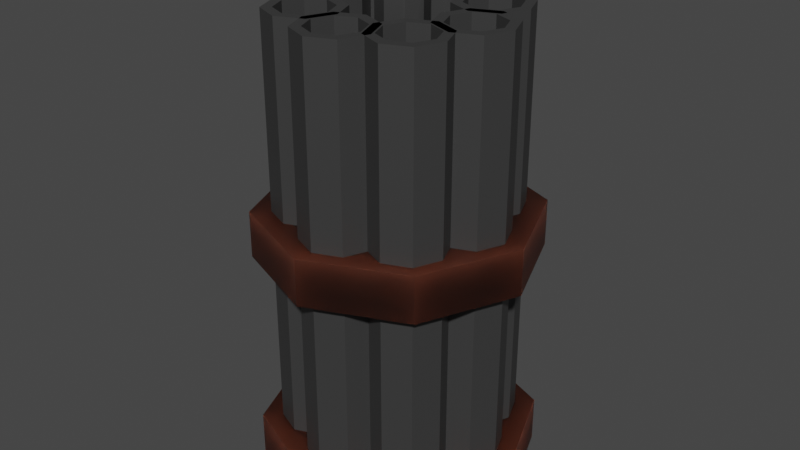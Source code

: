 # Source: minigun-Complete.blend  (saved by Blender 3.5.10; exported with 4.5.12 LTS)
import bpy
from mathutils import Matrix  # noqa: F401  (used for matrix-valued properties, if any)

bpy.ops.wm.read_factory_settings(use_empty=True)
scene = bpy.context.scene
scene.name = 'Scene'

# ---- collections
col_collection = bpy.data.collections.new('Collection'); scene.collection.children.link(col_collection)

# ---- materials (node trees are filled in below, after node groups)
mat_material_001 = bpy.data.materials.new('Material.001')
mat_material_001.use_transparent_shadow = False
mat_material_002 = bpy.data.materials.new('Material.002')
mat_material_002.use_transparent_shadow = False

# ---- node groups
ng_auto_smooth = bpy.data.node_groups.new('Auto Smooth', 'GeometryNodeTree')
_s = ng_auto_smooth.interface.new_socket(name='Geometry', in_out='OUTPUT', socket_type='NodeSocketGeometry')
_s = ng_auto_smooth.interface.new_socket(name='Geometry', in_out='INPUT', socket_type='NodeSocketGeometry')
_s = ng_auto_smooth.interface.new_socket(name='Angle', in_out='INPUT', socket_type='NodeSocketFloat')
_s.subtype = 'ANGLE'
_s.min_value = 0.0
_s.max_value = 3.142
ng_auto_smooth.is_modifier = True
_N = ng_auto_smooth.nodes; _L = ng_auto_smooth.links
n0 = _N.new('NodeGroupOutput'); n0.name = 'Group Output'; n0.location = (480, -100)
n1 = _N.new('NodeGroupInput'); n1.name = 'Group Input'; n1.location = (-420, -300)
n2 = _N.new('NodeGroupInput'); n2.name = 'Group Input.001'; n2.location = (-60, -100)
n3 = _N.new('GeometryNodeSetShadeSmooth'); n3.name = 'Set Shade Smooth'; n3.location = (120, -100)
n3.domain = 'EDGE'
n4 = _N.new('GeometryNodeSetShadeSmooth'); n4.name = 'Set Shade Smooth.001'; n4.location = (300, -100)
n5 = _N.new('GeometryNodeInputMeshEdgeAngle'); n5.name = 'Edge Angle'; n5.location = (-420, -220)
n6 = _N.new('GeometryNodeInputEdgeSmooth'); n6.name = 'Is Edge Smooth'; n6.location = (-60, -160)
n7 = _N.new('GeometryNodeInputShadeSmooth'); n7.name = 'Is Face Smooth'; n7.location = (-240, -340)
n8 = _N.new('FunctionNodeBooleanMath'); n8.name = 'Boolean Math'; n8.location = (-60, -220)
n9 = _N.new('FunctionNodeCompare'); n9.name = 'Compare'; n9.location = (-240, -180)
n9.operation = 'LESS_EQUAL'
_L.new(n5.outputs[0], n9.inputs[0])
_L.new(n4.outputs[0], n0.inputs[0])
_L.new(n1.outputs[1], n9.inputs[1])
_L.new(n9.outputs[0], n8.inputs[0])
_L.new(n7.outputs[0], n8.inputs[1])
_L.new(n2.outputs[0], n3.inputs[0])
_L.new(n6.outputs[0], n3.inputs[1])
_L.new(n3.outputs[0], n4.inputs[0])
_L.new(n8.outputs[0], n3.inputs[2])
n0.is_active_output = True

# ---- material node trees
mat_material_001.use_nodes = True; mat_material_001.node_tree.nodes.clear()
_N = mat_material_001.node_tree.nodes; _L = mat_material_001.node_tree.links
n0 = _N.new('ShaderNodeBsdfPrincipled'); n0.name = 'Principled BSDF'; n0.location = (10, 300)
n0.distribution = 'GGX'
n0.subsurface_method = 'RANDOM_WALK_SKIN'
n0.inputs[0].default_value = (0.07036, 0.07036, 0.07036, 1.0)
n0.inputs[1].default_value = 0.5
n0.inputs[3].default_value = 1.45
n0.inputs[27].default_value = (0.0, 0.0, 0.0, 1.0)
n0.inputs[28].default_value = 1.0
n1 = _N.new('ShaderNodeOutputMaterial'); n1.name = 'Material Output'; n1.location = (300, 300)
_L.new(n0.outputs[0], n1.inputs[0])
n1.is_active_output = True
mat_material_002.use_nodes = True; mat_material_002.node_tree.nodes.clear()
_N = mat_material_002.node_tree.nodes; _L = mat_material_002.node_tree.links
n0 = _N.new('ShaderNodeBsdfPrincipled'); n0.name = 'Principled BSDF'; n0.location = (10, 300)
n0.distribution = 'GGX'
n0.subsurface_method = 'RANDOM_WALK_SKIN'
n0.inputs[0].default_value = (0.02552, 0.00713, 0.004054, 1.0)
n0.inputs[1].default_value = 0.5
n0.inputs[3].default_value = 1.45
n0.inputs[8].default_value = 1.0
n0.inputs[10].default_value = 1.4
n0.inputs[27].default_value = (0.0, 0.0, 0.0, 1.0)
n0.inputs[28].default_value = 1.0
n1 = _N.new('ShaderNodeOutputMaterial'); n1.name = 'Material Output'; n1.location = (300, 300)
_L.new(n0.outputs[0], n1.inputs[0])
n1.is_active_output = True

# ---- world
world_world = bpy.data.worlds.new('World'); scene.world = world_world
world_world.use_nodes = True; world_world.node_tree.nodes.clear()
_N = world_world.node_tree.nodes; _L = world_world.node_tree.links
n0 = _N.new('ShaderNodeOutputWorld'); n0.name = 'World Output'; n0.location = (300, 300)
n1 = _N.new('ShaderNodeBackground'); n1.name = 'Background'; n1.location = (10, 300)
n1.inputs[0].default_value = (0.05088, 0.05088, 0.05088, 1.0)
_L.new(n1.outputs[0], n0.inputs[0])
n0.is_active_output = True
world_world.color = (0.05088, 0.05088, 0.05088)
world_world.use_sun_shadow = False
world_world.sun_shadow_jitter_overblur = 0.0

# ---- meshes
me_cylinder_004 = bpy.data.meshes.new('Cylinder.004')
me_cylinder_004.from_pydata([(0.3368, 0.1574, -1.041), (0.3368, 0.1137, 0.7476), (0.4483, 0.1113, -1.041), (0.4174, 0.08037, 0.7476), (0.4944, -0.0002049, -1.041), (0.4508, -0.0002049, 0.7476), (0.4483, -0.1117, -1.041), (0.4174, -0.08078, 0.7476), (0.3368, -0.1578, -1.041), (0.3368, -0.1142, 0.7476), (0.2253, -0.1117, -1.041), (0.2562, -0.08078, 0.7476), (0.1792, -0.0002049, -1.041), (0.2229, -0.0002049, 0.7476), (0.2253, 0.1113, -1.041), (0.2562, 0.08037, 0.7476), (0.4483, 0.1113, 0.7476), (0.3368, 0.1574, 0.7476), (0.4944, -0.0002049, 0.7476), (0.4483, -0.1117, 0.7476), (0.3368, -0.1578, 0.7476), (0.2253, -0.1117, 0.7476), (0.1792, -0.0002049, 0.7476), (0.2253, 0.1113, 0.7476), (0.3368, 0.1137, -0.1498), (0.4174, 0.08037, -0.1498), (0.4508, -0.0002049, -0.1498), (0.4174, -0.08078, -0.1498), (0.3368, -0.1142, -0.1498), (0.2562, -0.08078, -0.1498), (0.2229, -0.0002049, -0.1498), (0.2562, 0.08037, -0.1498), (0.3495, -0.1271, -1.041), (0.3186, -0.158, 0.7476), (0.3957, -0.2386, -1.041), (0.352, -0.2386, 0.7476), (0.3495, -0.3501, -1.041), (0.3186, -0.3192, 0.7476), (0.2381, -0.3962, -1.041), (0.2381, -0.3525, 0.7476), (0.1266, -0.3501, -1.041), (0.1575, -0.3192, 0.7476), (0.08042, -0.2386, -1.041), (0.1241, -0.2386, 0.7476), (0.1266, -0.1271, -1.041), (0.1575, -0.158, 0.7476), (0.2381, -0.08095, -1.041), (0.2381, -0.1246, 0.7476), (0.3957, -0.2386, 0.7476), (0.3495, -0.1271, 0.7476), (0.3495, -0.3501, 0.7476), (0.2381, -0.3962, 0.7476), (0.1266, -0.3501, 0.7476), (0.08042, -0.2386, 0.7476), (0.1266, -0.1271, 0.7476), (0.2381, -0.08095, 0.7476), (0.3186, -0.158, -0.1498), (0.352, -0.2386, -0.1498), (0.3186, -0.3192, -0.1498), (0.2381, -0.3525, -0.1498), (0.1575, -0.3192, -0.1498), (0.1241, -0.2386, -0.1498), (0.1575, -0.158, -0.1498), (0.2381, -0.1246, -0.1498), (0.1573, -0.3373, -1.041), (0.1136, -0.3373, 0.7476), (0.1111, -0.4488, -1.041), (0.08025, -0.4179, 0.7476), (-0.0003249, -0.495, -1.041), (-0.0003249, -0.4513, 0.7476), (-0.1118, -0.4488, -1.041), (-0.0809, -0.4179, 0.7476), (-0.158, -0.3373, -1.041), (-0.1143, -0.3373, 0.7476), (-0.1118, -0.2259, -1.041), (-0.0809, -0.2568, 0.7476), (-0.0003249, -0.1797, -1.041), (-0.0003249, -0.2234, 0.7476), (0.1111, -0.2259, -1.041), (0.08025, -0.2568, 0.7476), (0.1111, -0.4488, 0.7476), (0.1573, -0.3373, 0.7476), (-0.0003249, -0.495, 0.7476), (-0.1118, -0.4488, 0.7476), (-0.158, -0.3373, 0.7476), (-0.1118, -0.2259, 0.7476), (-0.0003249, -0.1797, 0.7476), (0.1111, -0.2259, 0.7476), (0.1136, -0.3373, -0.1498), (0.08025, -0.4179, -0.1498), (-0.0003249, -0.4513, -0.1498), (-0.0809, -0.4179, -0.1498), (-0.1143, -0.3373, -0.1498), (-0.0809, -0.2568, -0.1498), (-0.0003249, -0.2234, -0.1498), (0.08025, -0.2568, -0.1498), (-0.1272, -0.3501, -1.041), (-0.1581, -0.3192, 0.7476), (-0.2387, -0.3962, -1.041), (-0.2387, -0.3525, 0.7476), (-0.3502, -0.3501, -1.041), (-0.3193, -0.3192, 0.7476), (-0.3964, -0.2386, -1.041), (-0.3527, -0.2386, 0.7476), (-0.3502, -0.1271, -1.041), (-0.3193, -0.158, 0.7476), (-0.2387, -0.08095, -1.041), (-0.2387, -0.1246, 0.7476), (-0.1272, -0.1271, -1.041), (-0.1581, -0.158, 0.7476), (-0.08107, -0.2386, -1.041), (-0.1248, -0.2386, 0.7476), (-0.2387, -0.3962, 0.7476), (-0.1272, -0.3501, 0.7476), (-0.3502, -0.3501, 0.7476), (-0.3964, -0.2386, 0.7476), (-0.3502, -0.1271, 0.7476), (-0.2387, -0.08095, 0.7476), (-0.1272, -0.1271, 0.7476), (-0.08107, -0.2386, 0.7476), (-0.1581, -0.3192, -0.1498), (-0.2387, -0.3525, -0.1498), (-0.3193, -0.3192, -0.1498), (-0.3527, -0.2386, -0.1498), (-0.3193, -0.158, -0.1498), (-0.2387, -0.1246, -0.1498), (-0.1581, -0.158, -0.1498), (-0.1248, -0.2386, -0.1498), (-0.3375, -0.1578, -1.041), (-0.3375, -0.1142, 0.7476), (-0.4489, -0.1117, -1.041), (-0.418, -0.08078, 0.7476), (-0.4951, -0.0002049, -1.041), (-0.4514, -0.0002049, 0.7476), (-0.4489, 0.1113, -1.041), (-0.418, 0.08037, 0.7476), (-0.3375, 0.1574, -1.041), (-0.3375, 0.1137, 0.7476), (-0.226, 0.1113, -1.041), (-0.2569, 0.08037, 0.7476), (-0.1798, -0.0002049, -1.041), (-0.2235, -0.0002049, 0.7476), (-0.226, -0.1117, -1.041), (-0.2569, -0.08078, 0.7476), (-0.4489, -0.1117, 0.7476), (-0.3375, -0.1578, 0.7476), (-0.4951, -0.0002049, 0.7476), (-0.4489, 0.1113, 0.7476), (-0.3375, 0.1574, 0.7476), (-0.226, 0.1113, 0.7476), (-0.1798, -0.0002049, 0.7476), (-0.226, -0.1117, 0.7476), (-0.3375, -0.1142, -0.1498), (-0.418, -0.08078, -0.1498), (-0.4514, -0.0002049, -0.1498), (-0.418, 0.08037, -0.1498), (-0.3375, 0.1137, -0.1498), (-0.2569, 0.08037, -0.1498), (-0.2235, -0.0002049, -0.1498), (-0.2569, -0.08078, -0.1498), (-0.3502, 0.1267, -1.041), (-0.3193, 0.1576, 0.7476), (-0.3964, 0.2382, -1.041), (-0.3527, 0.2382, 0.7476), (-0.3502, 0.3497, -1.041), (-0.3193, 0.3188, 0.7476), (-0.2387, 0.3958, -1.041), (-0.2387, 0.3521, 0.7476), (-0.1272, 0.3497, -1.041), (-0.1581, 0.3188, 0.7476), (-0.08107, 0.2382, -1.041), (-0.1248, 0.2382, 0.7476), (-0.1272, 0.1267, -1.041), (-0.1581, 0.1576, 0.7476), (-0.2387, 0.08054, -1.041), (-0.2387, 0.1242, 0.7476), (-0.3964, 0.2382, 0.7476), (-0.3502, 0.1267, 0.7476), (-0.3502, 0.3497, 0.7476), (-0.2387, 0.3958, 0.7476), (-0.1272, 0.3497, 0.7476), (-0.08107, 0.2382, 0.7476), (-0.1272, 0.1267, 0.7476), (-0.2387, 0.08054, 0.7476), (-0.3193, 0.1576, -0.1498), (-0.3527, 0.2382, -0.1498), (-0.3193, 0.3188, -0.1498), (-0.2387, 0.3521, -0.1498), (-0.1581, 0.3188, -0.1498), (-0.1248, 0.2382, -0.1498), (-0.1581, 0.1576, -0.1498), (-0.2387, 0.1242, -0.1498), (-0.158, 0.3369, -1.041), (-0.1143, 0.3369, 0.7476), (-0.1118, 0.4484, -1.041), (-0.0809, 0.4175, 0.7476), (-0.0003249, 0.4946, -1.041), (-0.0003249, 0.4509, 0.7476), (0.1111, 0.4484, -1.041), (0.08025, 0.4175, 0.7476), (0.1573, 0.3369, -1.041), (0.1136, 0.3369, 0.7476), (0.1111, 0.2255, -1.041), (0.08025, 0.2563, 0.7476), (-0.0003249, 0.1793, -1.041), (-0.0003249, 0.223, 0.7476), (-0.1118, 0.2255, -1.041), (-0.0809, 0.2563, 0.7476), (-0.1118, 0.4484, 0.7476), (-0.158, 0.3369, 0.7476), (-0.0003249, 0.4946, 0.7476), (0.1111, 0.4484, 0.7476), (0.1573, 0.3369, 0.7476), (0.1111, 0.2255, 0.7476), (-0.0003249, 0.1793, 0.7476), (-0.1118, 0.2255, 0.7476), (-0.1143, 0.3369, -0.1498), (-0.0809, 0.4175, -0.1498), (-0.0003249, 0.4509, -0.1498), (0.08025, 0.4175, -0.1498), (0.1136, 0.3369, -0.1498), (0.08025, 0.2563, -0.1498), (-0.0003249, 0.223, -0.1498), (-0.0809, 0.2563, -0.1498), (0.1266, 0.3497, -1.041), (0.1575, 0.3188, 0.7476), (0.2381, 0.3958, -1.041), (0.2381, 0.3521, 0.7476), (0.3495, 0.3497, -1.041), (0.3186, 0.3188, 0.7476), (0.3957, 0.2382, -1.041), (0.352, 0.2382, 0.7476), (0.3495, 0.1267, -1.041), (0.3186, 0.1576, 0.7476), (0.2381, 0.08054, -1.041), (0.2381, 0.1242, 0.7476), (0.1266, 0.1267, -1.041), (0.1575, 0.1576, 0.7476), (0.08042, 0.2382, -1.041), (0.1241, 0.2382, 0.7476), (0.2381, 0.3958, 0.7476), (0.1266, 0.3497, 0.7476), (0.3495, 0.3497, 0.7476), (0.3957, 0.2382, 0.7476), (0.3495, 0.1267, 0.7476), (0.2381, 0.08054, 0.7476), (0.1266, 0.1267, 0.7476), (0.08042, 0.2382, 0.7476), (0.1575, 0.3188, -0.1498), (0.2381, 0.3521, -0.1498), (0.3186, 0.3188, -0.1498), (0.352, 0.2382, -0.1498), (0.3186, 0.1576, -0.1498), (0.2381, 0.1242, -0.1498), (0.1575, 0.1576, -0.1498), (0.1241, 0.2382, -0.1498), (0.0758, 0.07364, 0.9334), (0.005849, 0.1026, -1.041), (0.1048, 0.003688, 0.9334), (-0.06411, 0.07364, -1.041), (0.0758, -0.06627, 0.9334), (-0.09308, 0.003688, -1.041), (0.005849, -0.09524, 0.9334), (-0.06411, -0.06627, -1.041), (-0.06411, -0.06627, 0.9334), (0.005849, -0.09524, -1.041), (-0.09308, 0.003688, 0.9334), (0.0758, -0.06627, 0.3416), (-0.06411, 0.07364, 0.9334), (0.1048, 0.003688, -1.041), (0.005849, 0.1026, 0.9334), (0.0758, 0.07364, -1.041), (0.4094, 0.4095, -1.2), (0.4094, 0.4095, -1.005), (0.5664, 0.01255, -1.2), (0.5664, 0.01255, -1.005), (0.3914, -0.3919, -1.2), (0.3914, -0.3919, -1.005), (-0.01308, -0.5669, -1.2), (-0.01308, -0.5669, -1.005), (-0.4101, -0.4099, -1.2), (-0.4101, -0.4099, -1.005), (-0.567, -0.01296, -1.2), (-0.567, -0.01296, -1.005), (-0.392, 0.3915, -1.2), (-0.392, 0.3915, -1.005), (0.01243, 0.5665, -1.2), (0.01243, 0.5665, -1.005), (0.4094, 0.4095, -0.244), (0.4094, 0.4095, -0.04964), (0.5664, 0.01255, -0.244), (0.5664, 0.01255, -0.04964), (0.3914, -0.3919, -0.244), (0.3914, -0.3919, -0.04964), (-0.01308, -0.5669, -0.244), (-0.01308, -0.5669, -0.04964), (-0.4101, -0.4099, -0.244), (-0.4101, -0.4099, -0.04964), (-0.567, -0.01296, -0.244), (-0.567, -0.01296, -0.04964), (-0.392, 0.3915, -0.244), (-0.392, 0.3915, -0.04964), (0.01243, 0.5665, -0.244), (0.01243, 0.5665, -0.04964)], [], [(0, 17, 16, 2), (2, 16, 18, 4), (4, 18, 19, 6), (6, 19, 20, 8), (8, 20, 21, 10), (10, 21, 22, 12), (13, 11, 29, 30), (12, 22, 23, 14), (14, 23, 17, 0), (0, 2, 4, 6, 8, 10, 12, 14), (1, 3, 16, 17), (3, 5, 18, 16), (5, 7, 19, 18), (7, 9, 20, 19), (9, 11, 21, 20), (11, 13, 22, 21), (13, 15, 23, 22), (15, 1, 17, 23), (25, 24, 31, 30, 29, 28, 27, 26), (9, 7, 27, 28), (5, 3, 25, 26), (15, 13, 30, 31), (11, 9, 28, 29), (7, 5, 26, 27), (3, 1, 24, 25), (1, 15, 31, 24), (32, 49, 48, 34), (34, 48, 50, 36), (36, 50, 51, 38), (38, 51, 52, 40), (40, 52, 53, 42), (42, 53, 54, 44), (45, 43, 61, 62), (44, 54, 55, 46), (46, 55, 49, 32), (32, 34, 36, 38, 40, 42, 44, 46), (33, 35, 48, 49), (35, 37, 50, 48), (37, 39, 51, 50), (39, 41, 52, 51), (41, 43, 53, 52), (43, 45, 54, 53), (45, 47, 55, 54), (47, 33, 49, 55), (57, 56, 63, 62, 61, 60, 59, 58), (41, 39, 59, 60), (37, 35, 57, 58), (47, 45, 62, 63), (43, 41, 60, 61), (39, 37, 58, 59), (35, 33, 56, 57), (33, 47, 63, 56), (64, 81, 80, 66), (66, 80, 82, 68), (68, 82, 83, 70), (70, 83, 84, 72), (72, 84, 85, 74), (74, 85, 86, 76), (77, 75, 93, 94), (76, 86, 87, 78), (78, 87, 81, 64), (64, 66, 68, 70, 72, 74, 76, 78), (65, 67, 80, 81), (67, 69, 82, 80), (69, 71, 83, 82), (71, 73, 84, 83), (73, 75, 85, 84), (75, 77, 86, 85), (77, 79, 87, 86), (79, 65, 81, 87), (89, 88, 95, 94, 93, 92, 91, 90), (73, 71, 91, 92), (69, 67, 89, 90), (79, 77, 94, 95), (75, 73, 92, 93), (71, 69, 90, 91), (67, 65, 88, 89), (65, 79, 95, 88), (96, 113, 112, 98), (98, 112, 114, 100), (100, 114, 115, 102), (102, 115, 116, 104), (104, 116, 117, 106), (106, 117, 118, 108), (109, 107, 125, 126), (108, 118, 119, 110), (110, 119, 113, 96), (96, 98, 100, 102, 104, 106, 108, 110), (97, 99, 112, 113), (99, 101, 114, 112), (101, 103, 115, 114), (103, 105, 116, 115), (105, 107, 117, 116), (107, 109, 118, 117), (109, 111, 119, 118), (111, 97, 113, 119), (121, 120, 127, 126, 125, 124, 123, 122), (105, 103, 123, 124), (101, 99, 121, 122), (111, 109, 126, 127), (107, 105, 124, 125), (103, 101, 122, 123), (99, 97, 120, 121), (97, 111, 127, 120), (128, 145, 144, 130), (130, 144, 146, 132), (132, 146, 147, 134), (134, 147, 148, 136), (136, 148, 149, 138), (138, 149, 150, 140), (141, 139, 157, 158), (140, 150, 151, 142), (142, 151, 145, 128), (128, 130, 132, 134, 136, 138, 140, 142), (129, 131, 144, 145), (131, 133, 146, 144), (133, 135, 147, 146), (135, 137, 148, 147), (137, 139, 149, 148), (139, 141, 150, 149), (141, 143, 151, 150), (143, 129, 145, 151), (153, 152, 159, 158, 157, 156, 155, 154), (137, 135, 155, 156), (133, 131, 153, 154), (143, 141, 158, 159), (139, 137, 156, 157), (135, 133, 154, 155), (131, 129, 152, 153), (129, 143, 159, 152), (160, 177, 176, 162), (162, 176, 178, 164), (164, 178, 179, 166), (166, 179, 180, 168), (168, 180, 181, 170), (170, 181, 182, 172), (173, 171, 189, 190), (172, 182, 183, 174), (174, 183, 177, 160), (160, 162, 164, 166, 168, 170, 172, 174), (161, 163, 176, 177), (163, 165, 178, 176), (165, 167, 179, 178), (167, 169, 180, 179), (169, 171, 181, 180), (171, 173, 182, 181), (173, 175, 183, 182), (175, 161, 177, 183), (185, 184, 191, 190, 189, 188, 187, 186), (169, 167, 187, 188), (165, 163, 185, 186), (175, 173, 190, 191), (171, 169, 188, 189), (167, 165, 186, 187), (163, 161, 184, 185), (161, 175, 191, 184), (192, 209, 208, 194), (194, 208, 210, 196), (196, 210, 211, 198), (198, 211, 212, 200), (200, 212, 213, 202), (202, 213, 214, 204), (205, 203, 221, 222), (204, 214, 215, 206), (206, 215, 209, 192), (192, 194, 196, 198, 200, 202, 204, 206), (193, 195, 208, 209), (195, 197, 210, 208), (197, 199, 211, 210), (199, 201, 212, 211), (201, 203, 213, 212), (203, 205, 214, 213), (205, 207, 215, 214), (207, 193, 209, 215), (217, 216, 223, 222, 221, 220, 219, 218), (201, 199, 219, 220), (197, 195, 217, 218), (207, 205, 222, 223), (203, 201, 220, 221), (199, 197, 218, 219), (195, 193, 216, 217), (193, 207, 223, 216), (224, 241, 240, 226), (226, 240, 242, 228), (228, 242, 243, 230), (230, 243, 244, 232), (232, 244, 245, 234), (234, 245, 246, 236), (237, 235, 253, 254), (236, 246, 247, 238), (238, 247, 241, 224), (224, 226, 228, 230, 232, 234, 236, 238), (225, 227, 240, 241), (227, 229, 242, 240), (229, 231, 243, 242), (231, 233, 244, 243), (233, 235, 245, 244), (235, 237, 246, 245), (237, 239, 247, 246), (239, 225, 241, 247), (249, 248, 255, 254, 253, 252, 251, 250), (233, 231, 251, 252), (229, 227, 249, 250), (239, 237, 254, 255), (235, 233, 252, 253), (231, 229, 250, 251), (227, 225, 248, 249), (225, 239, 255, 248), (266, 268, 259, 261), (256, 258, 269, 271), (270, 256, 271, 257), (264, 266, 261, 263), (258, 260, 267, 269), (268, 270, 257, 259), (262, 264, 263, 265), (271, 269, 267, 265, 263, 261, 259, 257), (260, 262, 265, 267), (256, 270, 268, 266, 264, 262, 260, 258), (272, 273, 275, 274), (274, 275, 277, 276), (276, 277, 279, 278), (278, 279, 281, 280), (280, 281, 283, 282), (282, 283, 285, 284), (275, 273, 287, 285, 283, 281, 279, 277), (284, 285, 287, 286), (286, 287, 273, 272), (272, 274, 276, 278, 280, 282, 284, 286), (288, 289, 291, 290), (290, 291, 293, 292), (292, 293, 295, 294), (294, 295, 297, 296), (296, 297, 299, 298), (298, 299, 301, 300), (291, 289, 303, 301, 299, 297, 295, 293), (300, 301, 303, 302), (302, 303, 289, 288), (288, 290, 292, 294, 296, 298, 300, 302)])
me_cylinder_004.polygons.foreach_set('use_smooth', [True] * 238)
me_cylinder_004.polygons.foreach_set('material_index', [0, 0, 0, 0, 0, 0, 0, 0, 0, 1, 0, 0, 0, 0, 0, 0, 0, 0, 1, 0, 0, 0, 0, 0, 0, 0, 0, 0, 0, 0, 0, 0, 0, 0, 0, 1, 0, 0, 0, 0, 0, 0, 0, 0, 1, 0, 0, 0, 0, 0, 0, 0, 0, 0, 0, 0, 0, 0, 0, 0, 0, 1, 0, 0, 0, 0, 0, 0, 0, 0, 1, 0, 0, 0, 0, 0, 0, 0, 0, 0, 0, 0, 0, 0, 0, 0, 0, 1, 0, 0, 0, 0, 0, 0, 0, 0, 1, 0, 0, 0, 0, 0, 0, 0, 0, 0, 0, 0, 0, 0, 0, 0, 0, 1, 0, 0, 0, 0, 0, 0, 0, 0, 1, 0, 0, 0, 0, 0, 0, 0, 0, 0, 0, 0, 0, 0, 0, 0, 0, 1, 0, 0, 0, 0, 0, 0, 0, 0, 1, 0, 0, 0, 0, 0, 0, 0, 0, 0, 0, 0, 0, 0, 0, 0, 0, 1, 0, 0, 0, 0, 0, 0, 0, 0, 1, 0, 0, 0, 0, 0, 0, 0, 0, 0, 0, 0, 0, 0, 0, 0, 0, 1, 0, 0, 0, 0, 0, 0, 0, 0, 1, 0, 0, 0, 0, 0, 0, 0, 0, 0, 0, 0, 0, 0, 0, 0, 0, 0, 1, 1, 1, 1, 1, 1, 1, 1, 1, 1, 1, 1, 1, 1, 1, 1, 1, 1, 1, 1])
_uv = me_cylinder_004.uv_layers.new(name='UVMap')
_uv.uv.foreach_set('vector', [0.1508, 0.3003, 0.3003, 0.3003, 0.3003, 0.3376, 0.1508, 0.3376, 0.1508, 0.3376, 0.3003, 0.3376, 0.3003, 0.375, 0.1508, 0.375, 0.1508, 0.375, 0.3003, 0.375, 0.3003, 0.4123, 0.1508, 0.4123, 0.1508, 0.4123, 0.3003, 0.4123, 0.3003, 0.4497, 0.1508, 0.4497, 0.1508, 0.4497, 0.3003, 0.4497, 0.3003, 0.487, 0.1508, 0.487, 0.1508, 0.487, 0.3003, 0.487, 0.3003, 0.5244, 0.1508, 0.5244, 0.3027, 0.8196, 0.3027, 0.7799, 0.3027, 0.7799, 0.3027, 0.8196, 0.1508, 0.5244, 0.3003, 0.5244, 0.3003, 0.5617, 0.1508, 0.5617, 0.1508, 0.5617, 0.3003, 0.5617, 0.3003, 0.5991, 0.1508, 0.5991, 0.34, 0.7326, 0.3949, 0.7326, 0.4337, 0.6938, 0.4337, 0.6389, 0.3949, 0.6001, 0.34, 0.6001, 0.3012, 0.6389, 0.3012, 0.6938, 0.3704, 0.8477, 0.3985, 0.8196, 0.4168, 0.8272, 0.378, 0.866, 0.3985, 0.8196, 0.3985, 0.7799, 0.4168, 0.7723, 0.4168, 0.8272, 0.3985, 0.7799, 0.3704, 0.7519, 0.378, 0.7335, 0.4168, 0.7723, 0.3704, 0.7519, 0.3307, 0.7519, 0.3231, 0.7335, 0.378, 0.7335, 0.3307, 0.7519, 0.3027, 0.7799, 0.2843, 0.7723, 0.3231, 0.7335, 0.3027, 0.7799, 0.3027, 0.8196, 0.2843, 0.8272, 0.2843, 0.7723, 0.3027, 0.8196, 0.3307, 0.8477, 0.3231, 0.866, 0.2843, 0.8272, 0.3307, 0.8477, 0.3704, 0.8477, 0.378, 0.866, 0.3231, 0.866, 0.3985, 0.8196, 0.3704, 0.8477, 0.3307, 0.8477, 0.3027, 0.8196, 0.3027, 0.7799, 0.3307, 0.7519, 0.3704, 0.7519, 0.3985, 0.7799, 0.3307, 0.7519, 0.3704, 0.7519, 0.3704, 0.7519, 0.3307, 0.7519, 0.3985, 0.7799, 0.3985, 0.8196, 0.3985, 0.8196, 0.3985, 0.7799, 0.3307, 0.8477, 0.3027, 0.8196, 0.3027, 0.8196, 0.3307, 0.8477, 0.3027, 0.7799, 0.3307, 0.7519, 0.3307, 0.7519, 0.3027, 0.7799, 0.3704, 0.7519, 0.3985, 0.7799, 0.3985, 0.7799, 0.3704, 0.7519, 0.3985, 0.8196, 0.3704, 0.8477, 0.3704, 0.8477, 0.3985, 0.8196, 0.3704, 0.8477, 0.3307, 0.8477, 0.3307, 0.8477, 0.3704, 0.8477, 0.3012, 0.3003, 0.4506, 0.3003, 0.4506, 0.3376, 0.3012, 0.3376, 0.3012, 0.3376, 0.4506, 0.3376, 0.4506, 0.375, 0.3012, 0.375, 0.3012, 0.375, 0.4506, 0.375, 0.4506, 0.4123, 0.3012, 0.4123, 0.3012, 0.4123, 0.4506, 0.4123, 0.4506, 0.4497, 0.3012, 0.4497, 0.3012, 0.4497, 0.4506, 0.4497, 0.4506, 0.487, 0.3012, 0.487, 0.3012, 0.487, 0.4506, 0.487, 0.4506, 0.5244, 0.3012, 0.5244, 0.1973, 0.8477, 0.1692, 0.8196, 0.1692, 0.8196, 0.1973, 0.8477, 0.3012, 0.5244, 0.4506, 0.5244, 0.4506, 0.5617, 0.3012, 0.5617, 0.3012, 0.5617, 0.4506, 0.5617, 0.4506, 0.5991, 0.3012, 0.5991, 0.6619, 0.7326, 0.7007, 0.6938, 0.7007, 0.6389, 0.6619, 0.6001, 0.607, 0.6001, 0.5682, 0.6389, 0.5682, 0.6938, 0.607, 0.7326, 0.265, 0.8196, 0.265, 0.7799, 0.2834, 0.7723, 0.2834, 0.8272, 0.265, 0.7799, 0.2369, 0.7519, 0.2446, 0.7335, 0.2834, 0.7723, 0.2369, 0.7519, 0.1973, 0.7519, 0.1897, 0.7335, 0.2446, 0.7335, 0.1973, 0.7519, 0.1692, 0.7799, 0.1508, 0.7723, 0.1897, 0.7335, 0.1692, 0.7799, 0.1692, 0.8196, 0.1508, 0.8272, 0.1508, 0.7723, 0.1692, 0.8196, 0.1973, 0.8477, 0.1897, 0.866, 0.1508, 0.8272, 0.1973, 0.8477, 0.2369, 0.8477, 0.2446, 0.866, 0.1897, 0.866, 0.2369, 0.8477, 0.265, 0.8196, 0.2834, 0.8272, 0.2446, 0.866, 0.265, 0.7799, 0.265, 0.8196, 0.2369, 0.8477, 0.1973, 0.8477, 0.1692, 0.8196, 0.1692, 0.7799, 0.1973, 0.7519, 0.2369, 0.7519, 0.1692, 0.7799, 0.1973, 0.7519, 0.1973, 0.7519, 0.1692, 0.7799, 0.2369, 0.7519, 0.265, 0.7799, 0.265, 0.7799, 0.2369, 0.7519, 0.2369, 0.8477, 0.1973, 0.8477, 0.1973, 0.8477, 0.2369, 0.8477, 0.1692, 0.8196, 0.1692, 0.7799, 0.1692, 0.7799, 0.1692, 0.8196, 0.1973, 0.7519, 0.2369, 0.7519, 0.2369, 0.7519, 0.1973, 0.7519, 0.265, 0.7799, 0.265, 0.8196, 0.265, 0.8196, 0.265, 0.7799, 0.265, 0.8196, 0.2369, 0.8477, 0.2369, 0.8477, 0.265, 0.8196, 0.602, 0.0004764, 0.7514, 0.0004764, 0.7514, 0.03783, 0.602, 0.03783, 0.602, 0.03783, 0.7514, 0.03783, 0.7514, 0.07519, 0.602, 0.07519, 0.602, 0.07519, 0.7514, 0.07519, 0.7514, 0.1125, 0.602, 0.1125, 0.602, 0.1125, 0.7514, 0.1125, 0.7514, 0.1499, 0.602, 0.1499, 0.602, 0.1499, 0.7514, 0.1499, 0.7514, 0.1872, 0.602, 0.1872, 0.602, 0.1872, 0.7514, 0.1872, 0.7514, 0.2246, 0.602, 0.2246, 0.4811, 0.6184, 0.5208, 0.6184, 0.5208, 0.6184, 0.4811, 0.6184, 0.602, 0.2246, 0.7514, 0.2246, 0.7514, 0.262, 0.602, 0.262, 0.602, 0.262, 0.7514, 0.262, 0.7514, 0.2993, 0.602, 0.2993, 0.133, 0.8272, 0.133, 0.7723, 0.09418, 0.7335, 0.03929, 0.7335, 0.0004764, 0.7723, 0.0004764, 0.8272, 0.03929, 0.866, 0.09418, 0.866, 0.4531, 0.6862, 0.4811, 0.7142, 0.4735, 0.7326, 0.4347, 0.6938, 0.4811, 0.7142, 0.5208, 0.7142, 0.5284, 0.7326, 0.4735, 0.7326, 0.5208, 0.7142, 0.5488, 0.6862, 0.5672, 0.6938, 0.5284, 0.7326, 0.5488, 0.6862, 0.5488, 0.6465, 0.5672, 0.6389, 0.5672, 0.6938, 0.5488, 0.6465, 0.5208, 0.6184, 0.5284, 0.6001, 0.5672, 0.6389, 0.5208, 0.6184, 0.4811, 0.6184, 0.4735, 0.6001, 0.5284, 0.6001, 0.4811, 0.6184, 0.4531, 0.6465, 0.4347, 0.6389, 0.4735, 0.6001, 0.4531, 0.6465, 0.4531, 0.6862, 0.4347, 0.6938, 0.4347, 0.6389, 0.4811, 0.7142, 0.4531, 0.6862, 0.4531, 0.6465, 0.4811, 0.6184, 0.5208, 0.6184, 0.5488, 0.6465, 0.5488, 0.6862, 0.5208, 0.7142, 0.5488, 0.6465, 0.5488, 0.6862, 0.5488, 0.6862, 0.5488, 0.6465, 0.5208, 0.7142, 0.4811, 0.7142, 0.4811, 0.7142, 0.5208, 0.7142, 0.4531, 0.6465, 0.4811, 0.6184, 0.4811, 0.6184, 0.4531, 0.6465, 0.5208, 0.6184, 0.5488, 0.6465, 0.5488, 0.6465, 0.5208, 0.6184, 0.5488, 0.6862, 0.5208, 0.7142, 0.5208, 0.7142, 0.5488, 0.6862, 0.4811, 0.7142, 0.4531, 0.6862, 0.4531, 0.6862, 0.4811, 0.7142, 0.4531, 0.6862, 0.4531, 0.6465, 0.4531, 0.6465, 0.4531, 0.6862, 0.1508, 0.0004764, 0.3003, 0.0004764, 0.3003, 0.03783, 0.1508, 0.03783, 0.1508, 0.03783, 0.3003, 0.03783, 0.3003, 0.07519, 0.1508, 0.07519, 0.1508, 0.07519, 0.3003, 0.07519, 0.3003, 0.1125, 0.1508, 0.1125, 0.1508, 0.1125, 0.3003, 0.1125, 0.3003, 0.1499, 0.1508, 0.1499, 0.1508, 0.1499, 0.3003, 0.1499, 0.3003, 0.1872, 0.1508, 0.1872, 0.1508, 0.1872, 0.3003, 0.1872, 0.3003, 0.2246, 0.1508, 0.2246, 0.8384, 0.3186, 0.8665, 0.3467, 0.8665, 0.3467, 0.8384, 0.3186, 0.1508, 0.2246, 0.3003, 0.2246, 0.3003, 0.262, 0.1508, 0.262, 0.1508, 0.262, 0.3003, 0.262, 0.3003, 0.2993, 0.1508, 0.2993, 0.2834, 0.9607, 0.2834, 0.9058, 0.2446, 0.867, 0.1897, 0.867, 0.1508, 0.9058, 0.1508, 0.9607, 0.1897, 0.9995, 0.2446, 0.9995, 0.7707, 0.3467, 0.7707, 0.3864, 0.7523, 0.394, 0.7523, 0.3391, 0.7707, 0.3864, 0.7987, 0.4144, 0.7911, 0.4328, 0.7523, 0.394, 0.7987, 0.4144, 0.8384, 0.4144, 0.846, 0.4328, 0.7911, 0.4328, 0.8384, 0.4144, 0.8665, 0.3864, 0.8848, 0.394, 0.846, 0.4328, 0.8665, 0.3864, 0.8665, 0.3467, 0.8848, 0.3391, 0.8848, 0.394, 0.8665, 0.3467, 0.8384, 0.3186, 0.846, 0.3003, 0.8848, 0.3391, 0.8384, 0.3186, 0.7987, 0.3186, 0.7911, 0.3003, 0.846, 0.3003, 0.7987, 0.3186, 0.7707, 0.3467, 0.7523, 0.3391, 0.7911, 0.3003, 0.7707, 0.3864, 0.7707, 0.3467, 0.7987, 0.3186, 0.8384, 0.3186, 0.8665, 0.3467, 0.8665, 0.3864, 0.8384, 0.4144, 0.7987, 0.4144, 0.8665, 0.3864, 0.8384, 0.4144, 0.8384, 0.4144, 0.8665, 0.3864, 0.7987, 0.4144, 0.7707, 0.3864, 0.7707, 0.3864, 0.7987, 0.4144, 0.7987, 0.3186, 0.8384, 0.3186, 0.8384, 0.3186, 0.7987, 0.3186, 0.8665, 0.3467, 0.8665, 0.3864, 0.8665, 0.3864, 0.8665, 0.3467, 0.8384, 0.4144, 0.7987, 0.4144, 0.7987, 0.4144, 0.8384, 0.4144, 0.7707, 0.3864, 0.7707, 0.3467, 0.7707, 0.3467, 0.7707, 0.3864, 0.7707, 0.3467, 0.7987, 0.3186, 0.7987, 0.3186, 0.7707, 0.3467, 0.4516, 0.3003, 0.601, 0.3003, 0.601, 0.3376, 0.4516, 0.3376, 0.4516, 0.3376, 0.601, 0.3376, 0.601, 0.375, 0.4516, 0.375, 0.4516, 0.375, 0.601, 0.375, 0.601, 0.4123, 0.4516, 0.4123, 0.4516, 0.4123, 0.601, 0.4123, 0.601, 0.4497, 0.4516, 0.4497, 0.4516, 0.4497, 0.601, 0.4497, 0.601, 0.487, 0.4516, 0.487, 0.4516, 0.487, 0.601, 0.487, 0.601, 0.5244, 0.4516, 0.5244, 0.1146, 0.6465, 0.1146, 0.6862, 0.1146, 0.6862, 0.1146, 0.6465, 0.4516, 0.5244, 0.601, 0.5244, 0.601, 0.5617, 0.4516, 0.5617, 0.4516, 0.5617, 0.601, 0.5617, 0.601, 0.5991, 0.4516, 0.5991, 0.8848, 0.09418, 0.8848, 0.03929, 0.846, 0.0004764, 0.7911, 0.0004764, 0.7523, 0.03929, 0.7523, 0.09418, 0.7911, 0.133, 0.846, 0.133, 0.0469, 0.6184, 0.01884, 0.6465, 0.0004764, 0.6389, 0.03929, 0.6001, 0.01884, 0.6465, 0.01884, 0.6862, 0.0004764, 0.6938, 0.0004764, 0.6389, 0.01884, 0.6862, 0.0469, 0.7142, 0.03929, 0.7326, 0.0004764, 0.6938, 0.0469, 0.7142, 0.08658, 0.7142, 0.09418, 0.7326, 0.03929, 0.7326, 0.08658, 0.7142, 0.1146, 0.6862, 0.133, 0.6938, 0.09418, 0.7326, 0.1146, 0.6862, 0.1146, 0.6465, 0.133, 0.6389, 0.133, 0.6938, 0.1146, 0.6465, 0.08658, 0.6184, 0.09418, 0.6001, 0.133, 0.6389, 0.08658, 0.6184, 0.0469, 0.6184, 0.03929, 0.6001, 0.09418, 0.6001, 0.01884, 0.6465, 0.0469, 0.6184, 0.08658, 0.6184, 0.1146, 0.6465, 0.1146, 0.6862, 0.08658, 0.7142, 0.0469, 0.7142, 0.01884, 0.6862, 0.08658, 0.7142, 0.0469, 0.7142, 0.0469, 0.7142, 0.08658, 0.7142, 0.01884, 0.6862, 0.01884, 0.6465, 0.01884, 0.6465, 0.01884, 0.6862, 0.08658, 0.6184, 0.1146, 0.6465, 0.1146, 0.6465, 0.08658, 0.6184, 0.1146, 0.6862, 0.08658, 0.7142, 0.08658, 0.7142, 0.1146, 0.6862, 0.0469, 0.7142, 0.01884, 0.6862, 0.01884, 0.6862, 0.0469, 0.7142, 0.01884, 0.6465, 0.0469, 0.6184, 0.0469, 0.6184, 0.01884, 0.6465, 0.0469, 0.6184, 0.08658, 0.6184, 0.08658, 0.6184, 0.0469, 0.6184, 0.601, 0.2993, 0.4516, 0.2993, 0.4516, 0.262, 0.601, 0.262, 0.601, 0.262, 0.4516, 0.262, 0.4516, 0.2246, 0.601, 0.2246, 0.601, 0.2246, 0.4516, 0.2246, 0.4516, 0.1872, 0.601, 0.1872, 0.601, 0.1872, 0.4516, 0.1872, 0.4516, 0.1499, 0.601, 0.1499, 0.601, 0.1499, 0.4516, 0.1499, 0.4516, 0.1125, 0.601, 0.1125, 0.601, 0.1125, 0.4516, 0.1125, 0.4516, 0.07519, 0.601, 0.07519, 0.6146, 0.7519, 0.6543, 0.7519, 0.6543, 0.7519, 0.6146, 0.7519, 0.601, 0.07519, 0.4516, 0.07519, 0.4516, 0.03783, 0.601, 0.03783, 0.601, 0.03783, 0.4516, 0.03783, 0.4516, 0.0004764, 0.601, 0.0004764, 0.133, 0.9607, 0.133, 0.9058, 0.09418, 0.867, 0.03929, 0.867, 0.0004763, 0.9058, 0.0004763, 0.9607, 0.03929, 0.9995, 0.09418, 0.9995, 0.5865, 0.8196, 0.6146, 0.8477, 0.607, 0.866, 0.5682, 0.8272, 0.6146, 0.8477, 0.6543, 0.8477, 0.6619, 0.866, 0.607, 0.866, 0.6543, 0.8477, 0.6823, 0.8196, 0.7007, 0.8272, 0.6619, 0.866, 0.6823, 0.8196, 0.6823, 0.7799, 0.7007, 0.7723, 0.7007, 0.8272, 0.6823, 0.7799, 0.6543, 0.7519, 0.6619, 0.7335, 0.7007, 0.7723, 0.6543, 0.7519, 0.6146, 0.7519, 0.607, 0.7335, 0.6619, 0.7335, 0.6146, 0.7519, 0.5865, 0.7799, 0.5682, 0.7723, 0.607, 0.7335, 0.5865, 0.7799, 0.5865, 0.8196, 0.5682, 0.8272, 0.5682, 0.7723, 0.6146, 0.8477, 0.5865, 0.8196, 0.5865, 0.7799, 0.6146, 0.7519, 0.6543, 0.7519, 0.6823, 0.7799, 0.6823, 0.8196, 0.6543, 0.8477, 0.6823, 0.7799, 0.6823, 0.8196, 0.6823, 0.8196, 0.6823, 0.7799, 0.6543, 0.8477, 0.6146, 0.8477, 0.6146, 0.8477, 0.6543, 0.8477, 0.5865, 0.7799, 0.6146, 0.7519, 0.6146, 0.7519, 0.5865, 0.7799, 0.6543, 0.7519, 0.6823, 0.7799, 0.6823, 0.7799, 0.6543, 0.7519, 0.6823, 0.8196, 0.6543, 0.8477, 0.6543, 0.8477, 0.6823, 0.8196, 0.6146, 0.8477, 0.5865, 0.8196, 0.5865, 0.8196, 0.6146, 0.8477, 0.5865, 0.8196, 0.5865, 0.7799, 0.5865, 0.7799, 0.5865, 0.8196, 0.1499, 0.5991, 0.0004763, 0.5991, 0.0004763, 0.5617, 0.1499, 0.5617, 0.1499, 0.5617, 0.0004763, 0.5617, 0.0004763, 0.5244, 0.1499, 0.5244, 0.1499, 0.5244, 0.0004763, 0.5244, 0.0004763, 0.487, 0.1499, 0.487, 0.1499, 0.487, 0.0004763, 0.487, 0.0004763, 0.4497, 0.1499, 0.4497, 0.1499, 0.4497, 0.0004763, 0.4497, 0.0004763, 0.4123, 0.1499, 0.4123, 0.1499, 0.4123, 0.0004763, 0.4123, 0.0004764, 0.375, 0.1499, 0.375, 0.1692, 0.6465, 0.1973, 0.6184, 0.1973, 0.6184, 0.1692, 0.6465, 0.1499, 0.375, 0.0004764, 0.375, 0.0004764, 0.3376, 0.1499, 0.3376, 0.1499, 0.3376, 0.0004764, 0.3376, 0.0004764, 0.3003, 0.1499, 0.3003, 0.9676, 0.8272, 0.9676, 0.7723, 0.9288, 0.7335, 0.8739, 0.7335, 0.8351, 0.7723, 0.8351, 0.8272, 0.8739, 0.866, 0.9288, 0.866, 0.1973, 0.7142, 0.2369, 0.7142, 0.2446, 0.7326, 0.1897, 0.7326, 0.2369, 0.7142, 0.265, 0.6862, 0.2834, 0.6938, 0.2446, 0.7326, 0.265, 0.6862, 0.265, 0.6465, 0.2834, 0.6389, 0.2834, 0.6938, 0.265, 0.6465, 0.2369, 0.6184, 0.2446, 0.6001, 0.2834, 0.6389, 0.2369, 0.6184, 0.1973, 0.6184, 0.1897, 0.6001, 0.2446, 0.6001, 0.1973, 0.6184, 0.1692, 0.6465, 0.1508, 0.6389, 0.1897, 0.6001, 0.1692, 0.6465, 0.1692, 0.6862, 0.1508, 0.6938, 0.1508, 0.6389, 0.1692, 0.6862, 0.1973, 0.7142, 0.1897, 0.7326, 0.1508, 0.6938, 0.2369, 0.7142, 0.1973, 0.7142, 0.1692, 0.6862, 0.1692, 0.6465, 0.1973, 0.6184, 0.2369, 0.6184, 0.265, 0.6465, 0.265, 0.6862, 0.2369, 0.6184, 0.265, 0.6465, 0.265, 0.6465, 0.2369, 0.6184, 0.265, 0.6862, 0.2369, 0.7142, 0.2369, 0.7142, 0.265, 0.6862, 0.1692, 0.6862, 0.1692, 0.6465, 0.1692, 0.6465, 0.1692, 0.6862, 0.1973, 0.6184, 0.2369, 0.6184, 0.2369, 0.6184, 0.1973, 0.6184, 0.265, 0.6465, 0.265, 0.6862, 0.265, 0.6862, 0.265, 0.6465, 0.2369, 0.7142, 0.1973, 0.7142, 0.1973, 0.7142, 0.2369, 0.7142, 0.1973, 0.7142, 0.1692, 0.6862, 0.1692, 0.6862, 0.1973, 0.7142, 0.602, 0.3003, 0.7514, 0.3003, 0.7514, 0.3376, 0.602, 0.3376, 0.602, 0.3376, 0.7514, 0.3376, 0.7514, 0.375, 0.602, 0.375, 0.602, 0.375, 0.7514, 0.375, 0.7514, 0.4123, 0.602, 0.4123, 0.602, 0.4123, 0.7514, 0.4123, 0.7514, 0.4497, 0.602, 0.4497, 0.602, 0.4497, 0.7514, 0.4497, 0.7514, 0.487, 0.602, 0.487, 0.602, 0.487, 0.7514, 0.487, 0.7514, 0.5244, 0.602, 0.5244, 0.5208, 0.8477, 0.4811, 0.8477, 0.4811, 0.8477, 0.5208, 0.8477, 0.602, 0.5244, 0.7514, 0.5244, 0.7514, 0.5617, 0.602, 0.5617, 0.602, 0.5617, 0.7514, 0.5617, 0.7514, 0.5991, 0.602, 0.5991, 0.7953, 0.7335, 0.7405, 0.7335, 0.7016, 0.7723, 0.7016, 0.8272, 0.7405, 0.866, 0.7953, 0.866, 0.8342, 0.8272, 0.8342, 0.7723, 0.5488, 0.7799, 0.5208, 0.7519, 0.5284, 0.7335, 0.5672, 0.7723, 0.5208, 0.7519, 0.4811, 0.7519, 0.4735, 0.7335, 0.5284, 0.7335, 0.4811, 0.7519, 0.4531, 0.7799, 0.4347, 0.7723, 0.4735, 0.7335, 0.4531, 0.7799, 0.4531, 0.8196, 0.4347, 0.8272, 0.4347, 0.7723, 0.4531, 0.8196, 0.4811, 0.8477, 0.4735, 0.866, 0.4347, 0.8272, 0.4811, 0.8477, 0.5208, 0.8477, 0.5284, 0.866, 0.4735, 0.866, 0.5208, 0.8477, 0.5488, 0.8196, 0.5672, 0.8272, 0.5284, 0.866, 0.5488, 0.8196, 0.5488, 0.7799, 0.5672, 0.7723, 0.5672, 0.8272, 0.5208, 0.7519, 0.5488, 0.7799, 0.5488, 0.8196, 0.5208, 0.8477, 0.4811, 0.8477, 0.4531, 0.8196, 0.4531, 0.7799, 0.4811, 0.7519, 0.4531, 0.8196, 0.4531, 0.7799, 0.4531, 0.7799, 0.4531, 0.8196, 0.4811, 0.7519, 0.5208, 0.7519, 0.5208, 0.7519, 0.4811, 0.7519, 0.5488, 0.8196, 0.5208, 0.8477, 0.5208, 0.8477, 0.5488, 0.8196, 0.4811, 0.8477, 0.4531, 0.8196, 0.4531, 0.8196, 0.4811, 0.8477, 0.4531, 0.7799, 0.4811, 0.7519, 0.4811, 0.7519, 0.4531, 0.7799, 0.5208, 0.7519, 0.5488, 0.7799, 0.5488, 0.7799, 0.5208, 0.7519, 0.5488, 0.7799, 0.5488, 0.8196, 0.5488, 0.8196, 0.5488, 0.7799, 0.1499, 0.6001, 0.1499, 0.6001, 0.1499, 0.6001, 0.1499, 0.6001, 0.1499, 0.6001, 0.1499, 0.6001, 0.1499, 0.6001, 0.1499, 0.6001, 0.1499, 0.6001, 0.1499, 0.6001, 0.1499, 0.6001, 0.1499, 0.6001, 0.1499, 0.6001, 0.1499, 0.6001, 0.1499, 0.6001, 0.1499, 0.6001, 0.1499, 0.6001, 0.1499, 0.6001, 0.1499, 0.6001, 0.1499, 0.6001, 0.1499, 0.6001, 0.1499, 0.6001, 0.1499, 0.6001, 0.1499, 0.6001, 0.1499, 0.6001, 0.1499, 0.6001, 0.1499, 0.6001, 0.1499, 0.6001, 0.1499, 0.6001, 0.1499, 0.6001, 0.1499, 0.6001, 0.1499, 0.6001, 0.1499, 0.6001, 0.1499, 0.6001, 0.1499, 0.6001, 0.1499, 0.6001, 0.1499, 0.6001, 0.1499, 0.6001, 0.1499, 0.6001, 0.1499, 0.6001, 0.1499, 0.6001, 0.1499, 0.6001, 0.1499, 0.6001, 0.1499, 0.6001, 0.1499, 0.6001, 0.1499, 0.6001, 0.1499, 0.6001, 0.1499, 0.6001, 0.3012, 0.0004764, 0.4506, 0.0004764, 0.4506, 0.03783, 0.3012, 0.03783, 0.3012, 0.03783, 0.4506, 0.03783, 0.4506, 0.07519, 0.3012, 0.07519, 0.3012, 0.07519, 0.4506, 0.07519, 0.4506, 0.1125, 0.3012, 0.1125, 0.3012, 0.1125, 0.4506, 0.1125, 0.4506, 0.1499, 0.3012, 0.1499, 0.3012, 0.1499, 0.4506, 0.1499, 0.4506, 0.1872, 0.3012, 0.1872, 0.3012, 0.1872, 0.4506, 0.1872, 0.4506, 0.2246, 0.3012, 0.2246, 0.7523, 0.4726, 0.7911, 0.4337, 0.846, 0.4337, 0.8848, 0.4726, 0.8848, 0.5274, 0.846, 0.5663, 0.7911, 0.5663, 0.7523, 0.5274, 0.3012, 0.2246, 0.4506, 0.2246, 0.4506, 0.262, 0.3012, 0.262, 0.3012, 0.262, 0.4506, 0.262, 0.4506, 0.2993, 0.3012, 0.2993, 0.8342, 0.6938, 0.8342, 0.6389, 0.7953, 0.6001, 0.7405, 0.6001, 0.7016, 0.6389, 0.7016, 0.6938, 0.7405, 0.7326, 0.7953, 0.7326, 0.0004765, 0.0004764, 0.1499, 0.0004764, 0.1499, 0.03783, 0.0004765, 0.03783, 0.0004765, 0.03783, 0.1499, 0.03783, 0.1499, 0.07519, 0.0004765, 0.07519, 0.0004765, 0.07519, 0.1499, 0.07519, 0.1499, 0.1125, 0.0004764, 0.1125, 0.0004764, 0.1125, 0.1499, 0.1125, 0.1499, 0.1499, 0.0004764, 0.1499, 0.0004764, 0.1499, 0.1499, 0.1499, 0.1499, 0.1872, 0.0004764, 0.1872, 0.0004764, 0.1872, 0.1499, 0.1872, 0.1499, 0.2246, 0.0004764, 0.2246, 0.8848, 0.2277, 0.846, 0.2665, 0.7911, 0.2665, 0.7523, 0.2277, 0.7523, 0.1728, 0.7911, 0.134, 0.846, 0.134, 0.8848, 0.1728, 0.0004764, 0.2246, 0.1499, 0.2246, 0.1499, 0.262, 0.0004764, 0.262, 0.0004764, 0.262, 0.1499, 0.262, 0.1499, 0.2993, 0.0004764, 0.2993, 0.9676, 0.6938, 0.9676, 0.6389, 0.9288, 0.6001, 0.8739, 0.6001, 0.8351, 0.6389, 0.8351, 0.6938, 0.8739, 0.7326, 0.9288, 0.7326])
me_cylinder_004.materials.append(mat_material_001)
me_cylinder_004.materials.append(mat_material_002)
me_cylinder_004.update()

# ---- objects
ob_cylinder = bpy.data.objects.new('Cylinder', me_cylinder_004)

# ---- transforms, parenting, visibility, modifiers, constraints
ob_cylinder.location = (0.0, 0.0, 0.0)
_m = ob_cylinder.modifiers.new('Auto Smooth', 'NODES')
_m.node_group = ng_auto_smooth
_gi = [s.identifier for s in ng_auto_smooth.interface.items_tree if s.item_type == 'SOCKET' and s.in_out == 'INPUT']
_m[_gi[1]] = 0.5236  # Angle

# ---- collection membership
col_collection.objects.link(ob_cylinder)

# ---- scene / render settings (as saved in the file)
scene.frame_start = 1; scene.frame_end = 250; scene.frame_set(1)
scene.render.engine = 'BLENDER_EEVEE_NEXT'
scene.cycles.sampling_pattern = 'TABULATED_SOBOL'
scene.view_settings.view_transform = 'Filmic'
bpy.context.view_layer.update()

# ---- added for rendering (the .blend has no active camera and no usable light): camera, sun
cam_auto = bpy.data.cameras.new('AutoCamera')
cam_auto.lens = 50.0
cam_auto.sensor_width = 36.0
cam_auto.clip_end = 1000.0
ob_auto_camera = bpy.data.objects.new('AutoCamera', cam_auto)
scene.collection.objects.link(ob_auto_camera)
ob_auto_camera.location = (2.4683, -2.96256, 1.84184)
ob_auto_camera.rotation_euler = (1.09748, -7.21219e-08, 0.694738)
scene.camera = ob_auto_camera
light_auto_sun = bpy.data.lights.new('AutoSun', 'SUN')
light_auto_sun.energy = 3.0
light_auto_sun.angle = 0.0523599
ob_auto_sun = bpy.data.objects.new('AutoSun', light_auto_sun)
scene.collection.objects.link(ob_auto_sun)
ob_auto_sun.rotation_euler = (0.872665, 0.174533, 0.523599)
bpy.context.view_layer.update()
